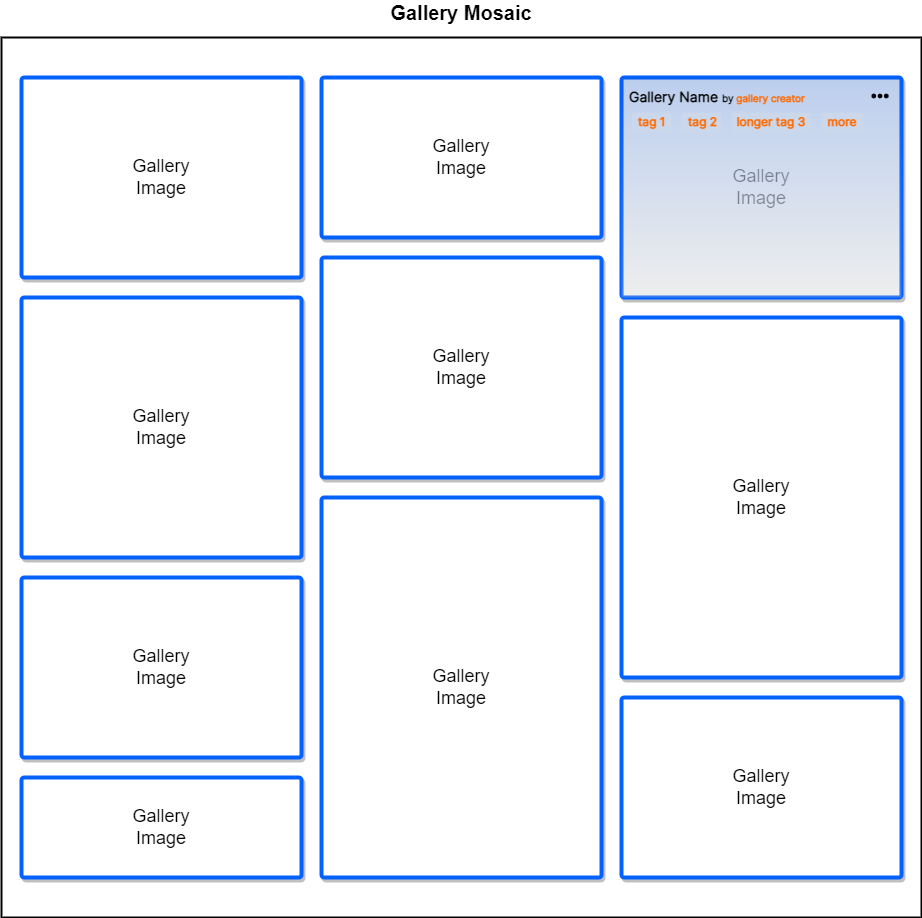

The diagram above was exported from draw.io. Its source (the exported page's mxGraphModel, read from the mxfile embedded in the PNG):
<mxGraphModel dx="2622" dy="844" grid="1" gridSize="10" guides="1" tooltips="1" connect="0" arrows="0" fold="1" page="0" pageScale="1" pageWidth="1920" pageHeight="1200" math="0" shadow="0">
  <root>
    <mxCell id="0" />
    <mxCell id="1" parent="0" />
    <mxCell id="2" value="" style="group" vertex="1" connectable="0" parent="1">
      <mxGeometry x="-840" y="1280" width="920" height="880" as="geometry" />
    </mxCell>
    <mxCell id="3" value="Gallery Mosaic" style="rounded=0;whiteSpace=wrap;html=1;fillColor=default;strokeWidth=2;connectable=0;allowArrows=0;pointerEvents=0;verticalAlign=bottom;fontStyle=1;fontSize=20;align=center;spacing=12;rotation=0;horizontal=1;expand=0;editable=1;movable=1;resizable=1;rotatable=0;cloneable=0;deletable=1;recursiveResize=0;labelPosition=center;verticalLabelPosition=top;fontColor=#000000;" vertex="1" parent="2">
      <mxGeometry width="920" height="880" as="geometry" />
    </mxCell>
    <mxCell id="4" value="Gallery&lt;br&gt;Image" style="shape=offPageConnector;whiteSpace=wrap;html=1;rounded=1;shadow=1;sketch=0;fontFamily=Helvetica;fontSource=https://fonts.googleapis.com/css?family=Inter;fontSize=18;fontColor=rgb(0, 0, 0);strokeColor=#0361FF;strokeWidth=4;fillColor=default;gradientColor=none;arcSize=6;size=0;flipV=1;" vertex="1" parent="2">
      <mxGeometry x="20" y="40" width="280" height="200" as="geometry" />
    </mxCell>
    <mxCell id="5" value="Gallery&lt;br&gt;Image" style="shape=offPageConnector;whiteSpace=wrap;html=1;rounded=1;shadow=1;sketch=0;fontFamily=Helvetica;fontSource=https://fonts.googleapis.com/css?family=Inter;fontSize=18;fontColor=rgb(0, 0, 0);strokeColor=#0361FF;strokeWidth=4;fillColor=default;gradientColor=none;arcSize=6;size=0;flipV=1;" vertex="1" parent="2">
      <mxGeometry x="20" y="260" width="280" height="260" as="geometry" />
    </mxCell>
    <mxCell id="6" value="Gallery&lt;br&gt;Image" style="shape=offPageConnector;whiteSpace=wrap;html=1;rounded=1;shadow=1;sketch=0;fontFamily=Helvetica;fontSource=https://fonts.googleapis.com/css?family=Inter;fontSize=18;fontColor=rgb(0, 0, 0);strokeColor=#0361FF;strokeWidth=4;fillColor=default;gradientColor=none;arcSize=6;size=0;flipV=1;" vertex="1" parent="2">
      <mxGeometry x="320" y="220" width="280" height="220" as="geometry" />
    </mxCell>
    <mxCell id="7" value="Gallery&lt;br&gt;Image" style="shape=offPageConnector;whiteSpace=wrap;html=1;rounded=1;shadow=1;sketch=0;fontFamily=Helvetica;fontSource=https://fonts.googleapis.com/css?family=Inter;fontSize=18;fontColor=rgb(0, 0, 0);strokeColor=#0361FF;strokeWidth=4;fillColor=default;gradientColor=none;arcSize=6;size=0;flipV=1;" vertex="1" parent="2">
      <mxGeometry x="620" y="280" width="280" height="360" as="geometry" />
    </mxCell>
    <mxCell id="8" value="Gallery&lt;br&gt;Image" style="shape=offPageConnector;whiteSpace=wrap;html=1;rounded=1;shadow=1;sketch=0;fontFamily=Helvetica;fontSource=https://fonts.googleapis.com/css?family=Inter;fontSize=18;fontColor=rgb(0, 0, 0);strokeColor=#0361FF;strokeWidth=4;fillColor=default;gradientColor=none;arcSize=6;size=0;flipV=1;" vertex="1" parent="2">
      <mxGeometry x="320" y="40" width="280" height="160" as="geometry" />
    </mxCell>
    <mxCell id="9" value="" style="shape=offPageConnector;whiteSpace=wrap;html=1;rounded=1;shadow=1;sketch=0;fontFamily=Helvetica;fontSource=https://fonts.googleapis.com/css?family=Inter;fontSize=18;fontColor=rgb(0, 0, 0);strokeColor=#0361FF;strokeWidth=4;fillColor=default;gradientColor=none;arcSize=6;size=0;flipV=1;" vertex="1" parent="2">
      <mxGeometry x="620" y="40" width="280" height="220" as="geometry" />
    </mxCell>
    <mxCell id="10" value="Gallery&lt;br&gt;Image" style="shape=offPageConnector;whiteSpace=wrap;html=1;rounded=1;shadow=1;sketch=0;fontFamily=Helvetica;fontSource=https://fonts.googleapis.com/css?family=Inter;fontSize=18;fontColor=rgb(0, 0, 0);strokeColor=#0361FF;strokeWidth=4;fillColor=default;gradientColor=none;arcSize=6;size=0;flipV=1;" vertex="1" parent="2">
      <mxGeometry x="20" y="540" width="280" height="180" as="geometry" />
    </mxCell>
    <mxCell id="11" value="Gallery&lt;br&gt;Image" style="shape=offPageConnector;whiteSpace=wrap;html=1;rounded=1;shadow=1;sketch=0;fontFamily=Helvetica;fontSource=https://fonts.googleapis.com/css?family=Inter;fontSize=18;fontColor=rgb(0, 0, 0);strokeColor=#0361FF;strokeWidth=4;fillColor=default;gradientColor=none;arcSize=6;size=0;flipV=1;" vertex="1" parent="2">
      <mxGeometry x="320" y="460" width="280" height="380" as="geometry" />
    </mxCell>
    <mxCell id="12" value="Gallery&lt;br&gt;Image" style="shape=offPageConnector;whiteSpace=wrap;html=1;rounded=1;shadow=1;sketch=0;fontFamily=Helvetica;fontSource=https://fonts.googleapis.com/css?family=Inter;fontSize=18;fontColor=rgb(0, 0, 0);strokeColor=#0361FF;strokeWidth=4;fillColor=default;gradientColor=none;arcSize=6;size=0;flipV=1;" vertex="1" parent="2">
      <mxGeometry x="620" y="660" width="280" height="180" as="geometry" />
    </mxCell>
    <mxCell id="13" value="Gallery&lt;br&gt;Image" style="shape=offPageConnector;whiteSpace=wrap;html=1;rounded=1;shadow=1;sketch=0;fontFamily=Helvetica;fontSource=https://fonts.googleapis.com/css?family=Inter;fontSize=18;fontColor=rgb(0, 0, 0);strokeColor=#0361FF;strokeWidth=4;fillColor=default;gradientColor=none;arcSize=6;size=0;flipV=1;" vertex="1" parent="2">
      <mxGeometry x="20" y="740" width="280" height="100" as="geometry" />
    </mxCell>
    <mxCell id="14" value="Gallery&lt;br&gt;Image" style="shape=offPageConnector;whiteSpace=wrap;html=1;rounded=1;shadow=0;sketch=0;fontFamily=Helvetica;fontSource=https://fonts.googleapis.com/css?family=Inter;fontSize=18;fontColor=rgb(0, 0, 0);strokeColor=#0361FF;strokeWidth=4;fillColor=#333333;gradientColor=none;arcSize=6;size=0;flipV=1;opacity=10;textOpacity=50;" vertex="1" parent="2">
      <mxGeometry x="620" y="40" width="280" height="220" as="geometry" />
    </mxCell>
    <mxCell id="15" value="" style="rounded=0;whiteSpace=wrap;shadow=0;glass=0;fontFamily=Inter;fontSource=https%3A%2F%2Ffonts.googleapis.com%2Fcss%3Ffamily%3DInter;fontSize=14;fontColor=#FF6A00;strokeColor=none;strokeWidth=1;fillColor=#0361FF;gradientColor=#ffffff;gradientDirection=south;fontStyle=1;align=left;spacingLeft=10;spacing=0;spacingTop=5;verticalAlign=top;opacity=20;flipV=0;" vertex="1" parent="2">
      <mxGeometry x="620" y="40" width="280" height="220" as="geometry" />
    </mxCell>
    <mxCell id="16" value="&lt;font&gt;&lt;span style=&quot;font-size: 14px&quot;&gt;Gallery Name&amp;nbsp;&lt;/span&gt;&lt;/font&gt;&lt;font style=&quot;font-size: 10px&quot;&gt;by &lt;font color=&quot;#ff6a00&quot;&gt;gallery creator&lt;/font&gt;&lt;/font&gt;" style="rounded=0;shadow=0;glass=0;fontFamily=Inter;fontSource=https://fonts.googleapis.com/css?family=Inter;fontSize=16;fontColor=#000000;strokeColor=none;strokeWidth=1;fillColor=none;gradientColor=#ffffff;gradientDirection=south;fontStyle=1;align=left;spacingLeft=8;spacing=0;spacingTop=0;verticalAlign=top;labelPosition=center;verticalLabelPosition=middle;html=1;" vertex="1" parent="2">
      <mxGeometry x="620" y="45" width="280" height="30" as="geometry" />
    </mxCell>
    <mxCell id="17" value="" style="shape=image;aspect=fixed;image=data:image/svg+xml,(base64 omitted: 636 chars);connectable=0;movable=1;verticalLabelPosition=middle;resizable=1;rotatable=0;cloneable=0;deletable=1;recursiveResize=0;imageBackground=none;verticalAlign=middle;shadow=0;glass=1;fontFamily=Inter;fontSource=https%3A%2F%2Ffonts.googleapis.com%2Fcss%3Ffamily%3DInter;fontSize=12;fontColor=#FF6A00;strokeColor=none;strokeWidth=1;fillColor=none;gradientColor=none;gradientDirection=west;html=0;align=left;fontStyle=1;labelPosition=right;spacingLeft=4;allowArrows=0;" vertex="1" parent="2">
      <mxGeometry x="870" y="50" width="18" height="18" as="geometry" />
    </mxCell>
    <mxCell id="18" value="tag 1" style="rounded=1;whiteSpace=wrap;gradientColor=none;fontSize=12;align=left;strokeColor=none;connectable=0;allowArrows=0;recursiveResize=0;expand=0;rotatable=0;fontStyle=1;spacingLeft=7;fontColor=#FF6A00;fillColor=#CBD7EB;spacing=0;shadow=0;glass=0;fontFamily=Inter;fontSource=https://fonts.googleapis.com/css?family=Inter;" vertex="1" parent="2">
      <mxGeometry x="630" y="75" width="40" height="20" as="geometry" />
    </mxCell>
    <mxCell id="19" value="tag 2" style="rounded=1;whiteSpace=wrap;gradientColor=none;fontSize=12;align=left;strokeColor=none;connectable=0;allowArrows=0;recursiveResize=0;expand=0;rotatable=0;fontStyle=1;spacingLeft=7;fontColor=#FF6A00;fillColor=#CBD7EB;spacing=0;shadow=0;glass=0;fontFamily=Inter;fontSource=https://fonts.googleapis.com/css?family=Inter;" vertex="1" parent="2">
      <mxGeometry x="680" y="75" width="40" height="20" as="geometry" />
    </mxCell>
    <mxCell id="20" value="more" style="rounded=1;whiteSpace=wrap;gradientColor=none;fontSize=12;align=center;strokeColor=none;connectable=0;allowArrows=0;recursiveResize=0;expand=0;rotatable=0;fontStyle=1;spacingLeft=0;fontColor=#FF6A00;fillColor=#CBD7EB;spacing=0;shadow=0;glass=0;fontFamily=Inter;fontSource=https://fonts.googleapis.com/css?family=Inter;" vertex="1" parent="2">
      <mxGeometry x="820" y="75" width="42" height="20" as="geometry" />
    </mxCell>
    <mxCell id="21" value="longer tag 3" style="rounded=1;whiteSpace=wrap;gradientColor=none;fontSize=12;align=center;strokeColor=none;connectable=0;allowArrows=0;recursiveResize=0;expand=0;rotatable=0;fontStyle=1;spacingLeft=0;fontColor=#FF6A00;fillColor=#CBD7EB;spacing=0;shadow=0;glass=0;fontFamily=Inter;fontSource=https://fonts.googleapis.com/css?family=Inter;" vertex="1" parent="2">
      <mxGeometry x="730" y="75" width="80" height="20" as="geometry" />
    </mxCell>
  </root>
</mxGraphModel>